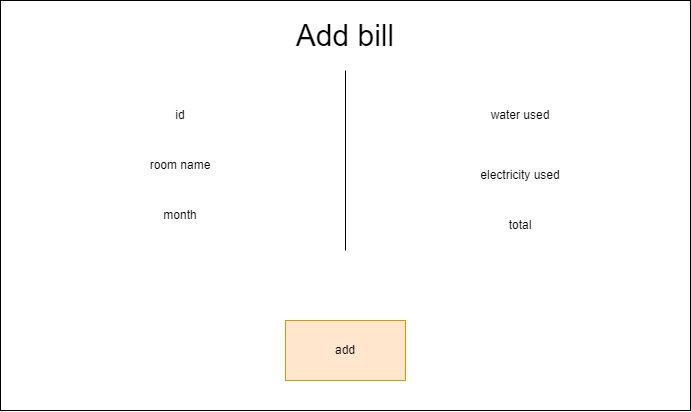

The diagram above was exported from draw.io. Its source (the exported page's mxGraphModel, read from the mxfile embedded in the PNG):
<mxGraphModel dx="945" dy="560" grid="1" gridSize="10" guides="1" tooltips="1" connect="1" arrows="1" fold="1" page="1" pageScale="1" pageWidth="850" pageHeight="1100" math="0" shadow="0">
  <root>
    <mxCell id="0" />
    <mxCell id="1" parent="0" />
    <mxCell id="r4BPqUQEFl6xnCnyQLER-133" value="" style="rounded=0;whiteSpace=wrap;html=1;fontSize=12;" vertex="1" parent="1">
      <mxGeometry x="20" y="30" width="690" height="410" as="geometry" />
    </mxCell>
    <mxCell id="r4BPqUQEFl6xnCnyQLER-134" value="Add bill" style="text;html=1;strokeColor=none;fillColor=none;align=center;verticalAlign=middle;whiteSpace=wrap;rounded=0;fontSize=30;" vertex="1" parent="1">
      <mxGeometry x="260" y="50" width="210" height="30" as="geometry" />
    </mxCell>
    <mxCell id="r4BPqUQEFl6xnCnyQLER-135" value="id" style="text;html=1;strokeColor=none;fillColor=none;align=center;verticalAlign=middle;whiteSpace=wrap;rounded=0;fontSize=12;" vertex="1" parent="1">
      <mxGeometry x="110" y="130" width="180" height="30" as="geometry" />
    </mxCell>
    <mxCell id="r4BPqUQEFl6xnCnyQLER-136" value="" style="endArrow=none;html=1;rounded=0;fontSize=12;" edge="1" parent="1">
      <mxGeometry width="50" height="50" relative="1" as="geometry">
        <mxPoint x="365" y="280" as="sourcePoint" />
        <mxPoint x="365" y="100" as="targetPoint" />
      </mxGeometry>
    </mxCell>
    <mxCell id="r4BPqUQEFl6xnCnyQLER-137" value="room name" style="text;html=1;strokeColor=none;fillColor=none;align=center;verticalAlign=middle;whiteSpace=wrap;rounded=0;fontSize=12;" vertex="1" parent="1">
      <mxGeometry x="110" y="180" width="180" height="30" as="geometry" />
    </mxCell>
    <mxCell id="r4BPqUQEFl6xnCnyQLER-140" value="electricity used" style="text;html=1;strokeColor=none;fillColor=none;align=center;verticalAlign=middle;whiteSpace=wrap;rounded=0;fontSize=12;" vertex="1" parent="1">
      <mxGeometry x="450" y="190" width="180" height="30" as="geometry" />
    </mxCell>
    <mxCell id="r4BPqUQEFl6xnCnyQLER-144" value="" style="rounded=0;whiteSpace=wrap;html=1;fontSize=12;fillColor=#ffe6cc;strokeColor=#d79b00;" vertex="1" parent="1">
      <mxGeometry x="305" y="350" width="120" height="60" as="geometry" />
    </mxCell>
    <mxCell id="r4BPqUQEFl6xnCnyQLER-147" value="add" style="text;html=1;strokeColor=none;fillColor=none;align=center;verticalAlign=middle;whiteSpace=wrap;rounded=0;fontSize=12;" vertex="1" parent="1">
      <mxGeometry x="335" y="365" width="60" height="30" as="geometry" />
    </mxCell>
    <mxCell id="r4BPqUQEFl6xnCnyQLER-149" value="water used" style="text;html=1;strokeColor=none;fillColor=none;align=center;verticalAlign=middle;whiteSpace=wrap;rounded=0;fontSize=12;" vertex="1" parent="1">
      <mxGeometry x="450" y="130" width="180" height="30" as="geometry" />
    </mxCell>
    <mxCell id="r4BPqUQEFl6xnCnyQLER-150" value="month" style="text;html=1;strokeColor=none;fillColor=none;align=center;verticalAlign=middle;whiteSpace=wrap;rounded=0;fontSize=12;" vertex="1" parent="1">
      <mxGeometry x="110" y="230" width="180" height="30" as="geometry" />
    </mxCell>
    <mxCell id="r4BPqUQEFl6xnCnyQLER-151" value="total" style="text;html=1;strokeColor=none;fillColor=none;align=center;verticalAlign=middle;whiteSpace=wrap;rounded=0;fontSize=12;" vertex="1" parent="1">
      <mxGeometry x="450" y="240" width="180" height="30" as="geometry" />
    </mxCell>
  </root>
</mxGraphModel>